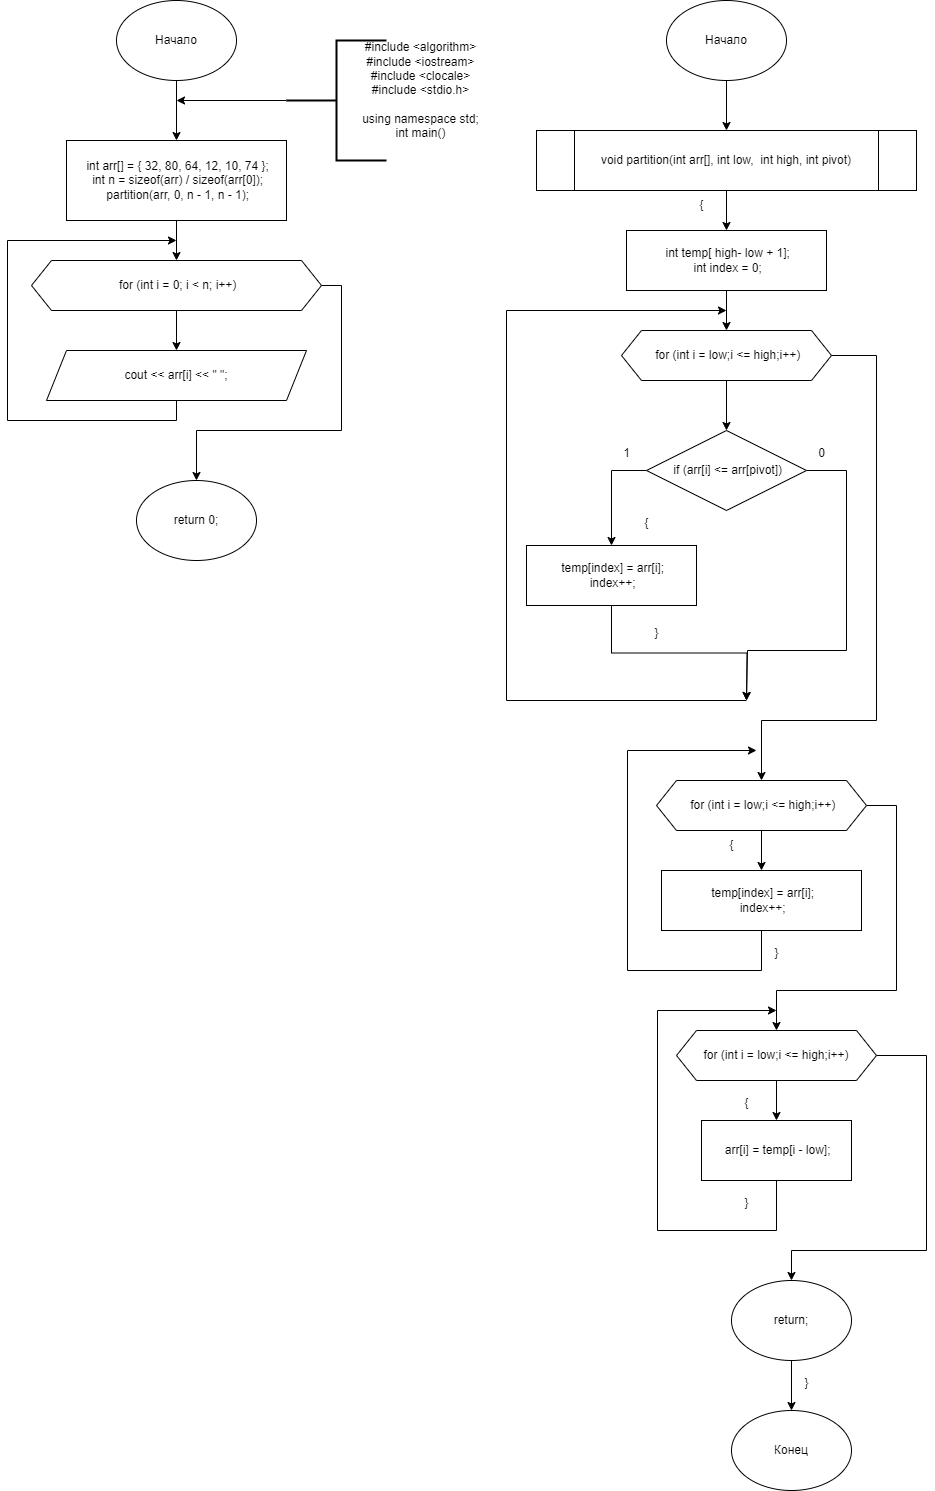

The diagram above was exported from draw.io. Its source (the exported page's mxGraphModel, read from the mxfile embedded in the PNG):
<mxGraphModel dx="1321" dy="894" grid="1" gridSize="10" guides="1" tooltips="1" connect="1" arrows="1" fold="1" page="1" pageScale="1" pageWidth="827" pageHeight="1169" math="0" shadow="0">
  <root>
    <mxCell id="0" />
    <mxCell id="1" parent="0" />
    <mxCell id="lSojpULK8yMsVnuKdJej-4" style="edgeStyle=orthogonalEdgeStyle;rounded=0;orthogonalLoop=1;jettySize=auto;html=1;exitX=0.5;exitY=1;exitDx=0;exitDy=0;" edge="1" parent="1" source="lSojpULK8yMsVnuKdJej-1" target="lSojpULK8yMsVnuKdJej-3">
      <mxGeometry relative="1" as="geometry" />
    </mxCell>
    <mxCell id="lSojpULK8yMsVnuKdJej-1" value="Начало" style="ellipse;whiteSpace=wrap;html=1;" vertex="1" parent="1">
      <mxGeometry x="40" y="40" width="120" height="80" as="geometry" />
    </mxCell>
    <mxCell id="lSojpULK8yMsVnuKdJej-10" style="edgeStyle=orthogonalEdgeStyle;rounded=0;orthogonalLoop=1;jettySize=auto;html=1;exitX=0.5;exitY=1;exitDx=0;exitDy=0;" edge="1" parent="1" source="lSojpULK8yMsVnuKdJej-3" target="lSojpULK8yMsVnuKdJej-8">
      <mxGeometry relative="1" as="geometry" />
    </mxCell>
    <mxCell id="lSojpULK8yMsVnuKdJej-3" value="&lt;div&gt;&amp;nbsp;int arr[] = { 32, 80, 64, 12, 10, 74 };&lt;/div&gt;&lt;div&gt;&amp;nbsp;int n = sizeof(arr) / sizeof(arr[0]);&lt;/div&gt;&lt;div&gt;&amp;nbsp;partition(arr, 0, n - 1, n - 1);&lt;/div&gt;" style="rounded=0;whiteSpace=wrap;html=1;" vertex="1" parent="1">
      <mxGeometry x="-10" y="180" width="220" height="80" as="geometry" />
    </mxCell>
    <mxCell id="lSojpULK8yMsVnuKdJej-6" style="edgeStyle=orthogonalEdgeStyle;rounded=0;orthogonalLoop=1;jettySize=auto;html=1;exitX=0;exitY=0.5;exitDx=0;exitDy=0;exitPerimeter=0;" edge="1" parent="1" source="lSojpULK8yMsVnuKdJej-5">
      <mxGeometry relative="1" as="geometry">
        <mxPoint x="100" y="140" as="targetPoint" />
      </mxGeometry>
    </mxCell>
    <mxCell id="lSojpULK8yMsVnuKdJej-5" value="" style="strokeWidth=2;html=1;shape=mxgraph.flowchart.annotation_2;align=left;labelPosition=right;pointerEvents=1;" vertex="1" parent="1">
      <mxGeometry x="210" y="80" width="100" height="120" as="geometry" />
    </mxCell>
    <mxCell id="lSojpULK8yMsVnuKdJej-7" value="&lt;div&gt;#include &amp;lt;algorithm&amp;gt;&lt;/div&gt;&lt;div&gt;#include &amp;lt;iostream&amp;gt;&lt;/div&gt;&lt;div&gt;#include &amp;lt;clocale&amp;gt;&lt;/div&gt;&lt;div&gt;#include &amp;lt;stdio.h&amp;gt;&lt;/div&gt;&lt;div&gt;&lt;br&gt;&lt;/div&gt;&lt;div&gt;using namespace std;&lt;/div&gt;&lt;div&gt;int main()&lt;/div&gt;" style="text;html=1;align=center;verticalAlign=middle;resizable=0;points=[];autosize=1;strokeColor=none;fillColor=none;" vertex="1" parent="1">
      <mxGeometry x="274" y="75" width="140" height="110" as="geometry" />
    </mxCell>
    <mxCell id="lSojpULK8yMsVnuKdJej-12" style="edgeStyle=orthogonalEdgeStyle;rounded=0;orthogonalLoop=1;jettySize=auto;html=1;exitX=0.5;exitY=1;exitDx=0;exitDy=0;" edge="1" parent="1" source="lSojpULK8yMsVnuKdJej-8" target="lSojpULK8yMsVnuKdJej-11">
      <mxGeometry relative="1" as="geometry" />
    </mxCell>
    <mxCell id="lSojpULK8yMsVnuKdJej-15" style="edgeStyle=orthogonalEdgeStyle;rounded=0;orthogonalLoop=1;jettySize=auto;html=1;exitX=1;exitY=0.5;exitDx=0;exitDy=0;entryX=0.5;entryY=0;entryDx=0;entryDy=0;" edge="1" parent="1" source="lSojpULK8yMsVnuKdJej-8" target="lSojpULK8yMsVnuKdJej-14">
      <mxGeometry relative="1" as="geometry">
        <Array as="points">
          <mxPoint x="265" y="325" />
          <mxPoint x="265" y="470" />
          <mxPoint x="120" y="470" />
        </Array>
      </mxGeometry>
    </mxCell>
    <mxCell id="lSojpULK8yMsVnuKdJej-8" value="&amp;nbsp;for (int i = 0; i &amp;lt; n; i++)" style="shape=hexagon;perimeter=hexagonPerimeter2;whiteSpace=wrap;html=1;fixedSize=1;" vertex="1" parent="1">
      <mxGeometry x="-45" y="300" width="290" height="50" as="geometry" />
    </mxCell>
    <mxCell id="lSojpULK8yMsVnuKdJej-13" style="edgeStyle=orthogonalEdgeStyle;rounded=0;orthogonalLoop=1;jettySize=auto;html=1;exitX=0.5;exitY=1;exitDx=0;exitDy=0;" edge="1" parent="1" source="lSojpULK8yMsVnuKdJej-11">
      <mxGeometry relative="1" as="geometry">
        <mxPoint x="100" y="280" as="targetPoint" />
        <Array as="points">
          <mxPoint x="100" y="460" />
          <mxPoint x="-69" y="460" />
        </Array>
      </mxGeometry>
    </mxCell>
    <mxCell id="lSojpULK8yMsVnuKdJej-11" value="cout &amp;lt;&amp;lt; arr[i] &amp;lt;&amp;lt; &quot; &quot;;" style="shape=parallelogram;perimeter=parallelogramPerimeter;whiteSpace=wrap;html=1;fixedSize=1;" vertex="1" parent="1">
      <mxGeometry x="-30" y="390" width="260" height="50" as="geometry" />
    </mxCell>
    <mxCell id="lSojpULK8yMsVnuKdJej-14" value="return 0;" style="ellipse;whiteSpace=wrap;html=1;" vertex="1" parent="1">
      <mxGeometry x="60" y="520" width="120" height="80" as="geometry" />
    </mxCell>
    <mxCell id="lSojpULK8yMsVnuKdJej-18" style="edgeStyle=orthogonalEdgeStyle;rounded=0;orthogonalLoop=1;jettySize=auto;html=1;exitX=0.5;exitY=1;exitDx=0;exitDy=0;" edge="1" parent="1" source="lSojpULK8yMsVnuKdJej-16" target="lSojpULK8yMsVnuKdJej-17">
      <mxGeometry relative="1" as="geometry" />
    </mxCell>
    <mxCell id="lSojpULK8yMsVnuKdJej-16" value="Начало" style="ellipse;whiteSpace=wrap;html=1;" vertex="1" parent="1">
      <mxGeometry x="590" y="40" width="120" height="80" as="geometry" />
    </mxCell>
    <mxCell id="lSojpULK8yMsVnuKdJej-20" style="edgeStyle=orthogonalEdgeStyle;rounded=0;orthogonalLoop=1;jettySize=auto;html=1;exitX=0.5;exitY=1;exitDx=0;exitDy=0;entryX=0.5;entryY=0;entryDx=0;entryDy=0;" edge="1" parent="1" source="lSojpULK8yMsVnuKdJej-17" target="lSojpULK8yMsVnuKdJej-19">
      <mxGeometry relative="1" as="geometry" />
    </mxCell>
    <mxCell id="lSojpULK8yMsVnuKdJej-17" value="void partition(int arr[], int low,&amp;nbsp; int high, int pivot)" style="shape=process;whiteSpace=wrap;html=1;backgroundOutline=1;" vertex="1" parent="1">
      <mxGeometry x="460" y="170" width="380" height="60" as="geometry" />
    </mxCell>
    <mxCell id="lSojpULK8yMsVnuKdJej-22" style="edgeStyle=orthogonalEdgeStyle;rounded=0;orthogonalLoop=1;jettySize=auto;html=1;exitX=0.5;exitY=1;exitDx=0;exitDy=0;" edge="1" parent="1" source="lSojpULK8yMsVnuKdJej-19" target="lSojpULK8yMsVnuKdJej-21">
      <mxGeometry relative="1" as="geometry" />
    </mxCell>
    <mxCell id="lSojpULK8yMsVnuKdJej-19" value="&lt;div&gt;&amp;nbsp;int temp[ high- low + 1];&lt;/div&gt;&lt;div&gt;&amp;nbsp;int index = 0;&lt;/div&gt;" style="rounded=0;whiteSpace=wrap;html=1;" vertex="1" parent="1">
      <mxGeometry x="550" y="270" width="200" height="60" as="geometry" />
    </mxCell>
    <mxCell id="lSojpULK8yMsVnuKdJej-24" style="edgeStyle=orthogonalEdgeStyle;rounded=0;orthogonalLoop=1;jettySize=auto;html=1;exitX=0.5;exitY=1;exitDx=0;exitDy=0;" edge="1" parent="1" source="lSojpULK8yMsVnuKdJej-21" target="lSojpULK8yMsVnuKdJej-23">
      <mxGeometry relative="1" as="geometry" />
    </mxCell>
    <mxCell id="lSojpULK8yMsVnuKdJej-37" style="edgeStyle=orthogonalEdgeStyle;rounded=0;orthogonalLoop=1;jettySize=auto;html=1;exitX=1;exitY=0.5;exitDx=0;exitDy=0;entryX=0.5;entryY=0;entryDx=0;entryDy=0;" edge="1" parent="1" source="lSojpULK8yMsVnuKdJej-21" target="lSojpULK8yMsVnuKdJej-27">
      <mxGeometry relative="1" as="geometry">
        <Array as="points">
          <mxPoint x="800" y="395" />
          <mxPoint x="800" y="760" />
          <mxPoint x="685" y="760" />
        </Array>
      </mxGeometry>
    </mxCell>
    <mxCell id="lSojpULK8yMsVnuKdJej-21" value="&amp;nbsp;for (int i = low;i &amp;lt;= high;i++)" style="shape=hexagon;perimeter=hexagonPerimeter2;whiteSpace=wrap;html=1;fixedSize=1;" vertex="1" parent="1">
      <mxGeometry x="545" y="370" width="210" height="50" as="geometry" />
    </mxCell>
    <mxCell id="lSojpULK8yMsVnuKdJej-26" style="edgeStyle=orthogonalEdgeStyle;rounded=0;orthogonalLoop=1;jettySize=auto;html=1;exitX=0;exitY=0.5;exitDx=0;exitDy=0;entryX=0.5;entryY=0;entryDx=0;entryDy=0;" edge="1" parent="1" source="lSojpULK8yMsVnuKdJej-23" target="lSojpULK8yMsVnuKdJej-25">
      <mxGeometry relative="1" as="geometry" />
    </mxCell>
    <mxCell id="lSojpULK8yMsVnuKdJej-35" style="edgeStyle=orthogonalEdgeStyle;rounded=0;orthogonalLoop=1;jettySize=auto;html=1;exitX=1;exitY=0.5;exitDx=0;exitDy=0;" edge="1" parent="1" source="lSojpULK8yMsVnuKdJej-23">
      <mxGeometry relative="1" as="geometry">
        <mxPoint x="670" y="740" as="targetPoint" />
        <Array as="points">
          <mxPoint x="770" y="510" />
          <mxPoint x="770" y="690" />
          <mxPoint x="671" y="690" />
        </Array>
      </mxGeometry>
    </mxCell>
    <mxCell id="lSojpULK8yMsVnuKdJej-23" value="&amp;nbsp;if (arr[i] &amp;lt;= arr[pivot])" style="rhombus;whiteSpace=wrap;html=1;" vertex="1" parent="1">
      <mxGeometry x="570" y="470" width="160" height="80" as="geometry" />
    </mxCell>
    <mxCell id="lSojpULK8yMsVnuKdJej-34" style="edgeStyle=orthogonalEdgeStyle;rounded=0;orthogonalLoop=1;jettySize=auto;html=1;exitX=0.5;exitY=1;exitDx=0;exitDy=0;" edge="1" parent="1" source="lSojpULK8yMsVnuKdJej-25">
      <mxGeometry relative="1" as="geometry">
        <mxPoint x="670" y="740" as="targetPoint" />
      </mxGeometry>
    </mxCell>
    <mxCell id="lSojpULK8yMsVnuKdJej-25" value="&lt;div&gt;&amp;nbsp;temp[index] = arr[i];&lt;/div&gt;&lt;div&gt;&amp;nbsp;index++;&lt;/div&gt;" style="rounded=0;whiteSpace=wrap;html=1;" vertex="1" parent="1">
      <mxGeometry x="450" y="585" width="170" height="60" as="geometry" />
    </mxCell>
    <mxCell id="lSojpULK8yMsVnuKdJej-38" style="edgeStyle=orthogonalEdgeStyle;rounded=0;orthogonalLoop=1;jettySize=auto;html=1;exitX=0.5;exitY=1;exitDx=0;exitDy=0;entryX=0.5;entryY=0;entryDx=0;entryDy=0;" edge="1" parent="1" source="lSojpULK8yMsVnuKdJej-27" target="lSojpULK8yMsVnuKdJej-28">
      <mxGeometry relative="1" as="geometry" />
    </mxCell>
    <mxCell id="lSojpULK8yMsVnuKdJej-44" style="edgeStyle=orthogonalEdgeStyle;rounded=0;orthogonalLoop=1;jettySize=auto;html=1;exitX=1;exitY=0.5;exitDx=0;exitDy=0;" edge="1" parent="1" source="lSojpULK8yMsVnuKdJej-27" target="lSojpULK8yMsVnuKdJej-43">
      <mxGeometry relative="1" as="geometry">
        <Array as="points">
          <mxPoint x="820" y="845" />
          <mxPoint x="820" y="1030" />
          <mxPoint x="700" y="1030" />
        </Array>
      </mxGeometry>
    </mxCell>
    <mxCell id="lSojpULK8yMsVnuKdJej-27" value="&amp;nbsp;for (int i = low;i &amp;lt;= high;i++)" style="shape=hexagon;perimeter=hexagonPerimeter2;whiteSpace=wrap;html=1;fixedSize=1;" vertex="1" parent="1">
      <mxGeometry x="580" y="820" width="210" height="50" as="geometry" />
    </mxCell>
    <mxCell id="lSojpULK8yMsVnuKdJej-39" style="edgeStyle=orthogonalEdgeStyle;rounded=0;orthogonalLoop=1;jettySize=auto;html=1;exitX=0.5;exitY=1;exitDx=0;exitDy=0;" edge="1" parent="1" source="lSojpULK8yMsVnuKdJej-28">
      <mxGeometry relative="1" as="geometry">
        <mxPoint x="680" y="790" as="targetPoint" />
        <Array as="points">
          <mxPoint x="685" y="1010" />
          <mxPoint x="551" y="1010" />
          <mxPoint x="551" y="790" />
        </Array>
      </mxGeometry>
    </mxCell>
    <mxCell id="lSojpULK8yMsVnuKdJej-28" value="&lt;div&gt;&amp;nbsp;temp[index] = arr[i];&lt;/div&gt;&lt;div&gt;&amp;nbsp;index++;&lt;/div&gt;" style="rounded=0;whiteSpace=wrap;html=1;" vertex="1" parent="1">
      <mxGeometry x="585" y="910" width="200" height="60" as="geometry" />
    </mxCell>
    <mxCell id="lSojpULK8yMsVnuKdJej-29" value="{" style="text;html=1;align=center;verticalAlign=middle;resizable=0;points=[];autosize=1;strokeColor=none;fillColor=none;" vertex="1" parent="1">
      <mxGeometry x="610" y="230" width="30" height="30" as="geometry" />
    </mxCell>
    <mxCell id="lSojpULK8yMsVnuKdJej-32" value="1" style="text;html=1;align=center;verticalAlign=middle;resizable=0;points=[];autosize=1;strokeColor=none;fillColor=none;" vertex="1" parent="1">
      <mxGeometry x="535" y="478" width="30" height="30" as="geometry" />
    </mxCell>
    <mxCell id="lSojpULK8yMsVnuKdJej-33" value="0" style="text;html=1;align=center;verticalAlign=middle;resizable=0;points=[];autosize=1;strokeColor=none;fillColor=none;" vertex="1" parent="1">
      <mxGeometry x="730" y="478" width="30" height="30" as="geometry" />
    </mxCell>
    <mxCell id="lSojpULK8yMsVnuKdJej-36" value="" style="endArrow=classic;html=1;rounded=0;" edge="1" parent="1">
      <mxGeometry width="50" height="50" relative="1" as="geometry">
        <mxPoint x="670" y="740" as="sourcePoint" />
        <mxPoint x="650" y="350" as="targetPoint" />
        <Array as="points">
          <mxPoint x="430" y="740" />
          <mxPoint x="430" y="350" />
        </Array>
      </mxGeometry>
    </mxCell>
    <mxCell id="lSojpULK8yMsVnuKdJej-40" value="{" style="text;html=1;align=center;verticalAlign=middle;resizable=0;points=[];autosize=1;strokeColor=none;fillColor=none;" vertex="1" parent="1">
      <mxGeometry x="640" y="870" width="30" height="30" as="geometry" />
    </mxCell>
    <mxCell id="lSojpULK8yMsVnuKdJej-41" value="{" style="text;html=1;align=center;verticalAlign=middle;resizable=0;points=[];autosize=1;strokeColor=none;fillColor=none;" vertex="1" parent="1">
      <mxGeometry x="555" y="548" width="30" height="30" as="geometry" />
    </mxCell>
    <mxCell id="lSojpULK8yMsVnuKdJej-42" value="}" style="text;html=1;align=center;verticalAlign=middle;resizable=0;points=[];autosize=1;strokeColor=none;fillColor=none;" vertex="1" parent="1">
      <mxGeometry x="565" y="658" width="30" height="30" as="geometry" />
    </mxCell>
    <mxCell id="lSojpULK8yMsVnuKdJej-46" style="edgeStyle=orthogonalEdgeStyle;rounded=0;orthogonalLoop=1;jettySize=auto;html=1;exitX=0.5;exitY=1;exitDx=0;exitDy=0;" edge="1" parent="1" source="lSojpULK8yMsVnuKdJej-43" target="lSojpULK8yMsVnuKdJej-45">
      <mxGeometry relative="1" as="geometry" />
    </mxCell>
    <mxCell id="lSojpULK8yMsVnuKdJej-52" style="edgeStyle=orthogonalEdgeStyle;rounded=0;orthogonalLoop=1;jettySize=auto;html=1;exitX=1;exitY=0.5;exitDx=0;exitDy=0;" edge="1" parent="1" source="lSojpULK8yMsVnuKdJej-43" target="lSojpULK8yMsVnuKdJej-49">
      <mxGeometry relative="1" as="geometry">
        <Array as="points">
          <mxPoint x="850" y="1095" />
          <mxPoint x="850" y="1290" />
          <mxPoint x="715" y="1290" />
        </Array>
      </mxGeometry>
    </mxCell>
    <mxCell id="lSojpULK8yMsVnuKdJej-43" value="for (int i = low;i &amp;lt;= high;i++)" style="shape=hexagon;perimeter=hexagonPerimeter2;whiteSpace=wrap;html=1;fixedSize=1;" vertex="1" parent="1">
      <mxGeometry x="600" y="1070" width="200" height="50" as="geometry" />
    </mxCell>
    <mxCell id="lSojpULK8yMsVnuKdJej-48" style="edgeStyle=orthogonalEdgeStyle;rounded=0;orthogonalLoop=1;jettySize=auto;html=1;exitX=0.5;exitY=1;exitDx=0;exitDy=0;" edge="1" parent="1" source="lSojpULK8yMsVnuKdJej-45">
      <mxGeometry relative="1" as="geometry">
        <mxPoint x="700" y="1050" as="targetPoint" />
        <Array as="points">
          <mxPoint x="700" y="1270" />
          <mxPoint x="581" y="1270" />
          <mxPoint x="581" y="1050" />
        </Array>
      </mxGeometry>
    </mxCell>
    <mxCell id="lSojpULK8yMsVnuKdJej-45" value="&amp;nbsp;arr[i] = temp[i - low];" style="rounded=0;whiteSpace=wrap;html=1;" vertex="1" parent="1">
      <mxGeometry x="625" y="1160" width="150" height="60" as="geometry" />
    </mxCell>
    <mxCell id="lSojpULK8yMsVnuKdJej-47" value="}" style="text;html=1;align=center;verticalAlign=middle;resizable=0;points=[];autosize=1;strokeColor=none;fillColor=none;" vertex="1" parent="1">
      <mxGeometry x="685" y="978" width="30" height="30" as="geometry" />
    </mxCell>
    <mxCell id="lSojpULK8yMsVnuKdJej-54" style="edgeStyle=orthogonalEdgeStyle;rounded=0;orthogonalLoop=1;jettySize=auto;html=1;exitX=0.5;exitY=1;exitDx=0;exitDy=0;" edge="1" parent="1" source="lSojpULK8yMsVnuKdJej-49" target="lSojpULK8yMsVnuKdJej-53">
      <mxGeometry relative="1" as="geometry" />
    </mxCell>
    <mxCell id="lSojpULK8yMsVnuKdJej-49" value="return;" style="ellipse;whiteSpace=wrap;html=1;" vertex="1" parent="1">
      <mxGeometry x="655" y="1320" width="120" height="80" as="geometry" />
    </mxCell>
    <mxCell id="lSojpULK8yMsVnuKdJej-50" value="{" style="text;html=1;align=center;verticalAlign=middle;resizable=0;points=[];autosize=1;strokeColor=none;fillColor=none;" vertex="1" parent="1">
      <mxGeometry x="655" y="1128" width="30" height="30" as="geometry" />
    </mxCell>
    <mxCell id="lSojpULK8yMsVnuKdJej-51" value="}" style="text;html=1;align=center;verticalAlign=middle;resizable=0;points=[];autosize=1;strokeColor=none;fillColor=none;" vertex="1" parent="1">
      <mxGeometry x="655" y="1228" width="30" height="30" as="geometry" />
    </mxCell>
    <mxCell id="lSojpULK8yMsVnuKdJej-53" value="Конец" style="ellipse;whiteSpace=wrap;html=1;" vertex="1" parent="1">
      <mxGeometry x="655" y="1450" width="120" height="80" as="geometry" />
    </mxCell>
    <mxCell id="lSojpULK8yMsVnuKdJej-55" value="}" style="text;html=1;align=center;verticalAlign=middle;resizable=0;points=[];autosize=1;strokeColor=none;fillColor=none;" vertex="1" parent="1">
      <mxGeometry x="715" y="1408" width="30" height="30" as="geometry" />
    </mxCell>
  </root>
</mxGraphModel>